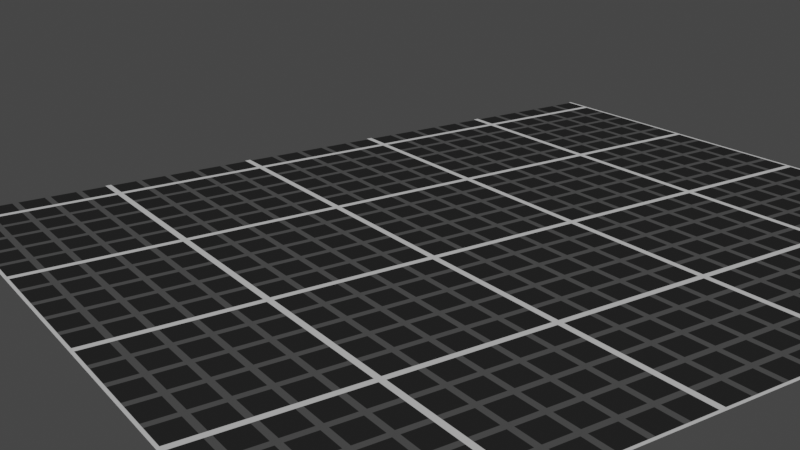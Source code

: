 # Source: B4V3P.blend  (saved by Blender 3.2.14; exported with 4.5.12 LTS)
import bpy
from mathutils import Matrix  # noqa: F401  (used for matrix-valued properties, if any)

bpy.ops.wm.read_factory_settings(use_empty=True)
scene = bpy.context.scene
scene.name = 'Scene'

# ---- collections
col_collection = bpy.data.collections.new('Collection'); scene.collection.children.link(col_collection)
col_layers = bpy.data.collections.new('Layers'); scene.collection.children.link(col_layers)

# ---- materials (node trees are filled in below, after node groups)
mat_pla = bpy.data.materials.new('PLA')
mat_pla.use_transparent_shadow = False
mat_pla.diffuse_color = (0.2076, 0.8, 0.1588, 1.0)
mat_bed = bpy.data.materials.new('bed')
mat_bed.use_transparent_shadow = False
mat_bed.diffuse_color = (0.01341, 0.01341, 0.01341, 1.0)

# ---- node groups
ng_auto_smooth = bpy.data.node_groups.new('Auto Smooth', 'GeometryNodeTree')
_s = ng_auto_smooth.interface.new_socket(name='Geometry', in_out='OUTPUT', socket_type='NodeSocketGeometry')
_s = ng_auto_smooth.interface.new_socket(name='Geometry', in_out='INPUT', socket_type='NodeSocketGeometry')
_s = ng_auto_smooth.interface.new_socket(name='Angle', in_out='INPUT', socket_type='NodeSocketFloat')
_s.subtype = 'ANGLE'
_s.min_value = 0.0
_s.max_value = 3.142
ng_auto_smooth.is_modifier = True
_N = ng_auto_smooth.nodes; _L = ng_auto_smooth.links
n0 = _N.new('NodeGroupOutput'); n0.name = 'Group Output'; n0.location = (480, -100)
n1 = _N.new('NodeGroupInput'); n1.name = 'Group Input'; n1.location = (-420, -300)
n2 = _N.new('NodeGroupInput'); n2.name = 'Group Input.001'; n2.location = (-60, -100)
n3 = _N.new('GeometryNodeSetShadeSmooth'); n3.name = 'Set Shade Smooth'; n3.location = (120, -100)
n3.domain = 'EDGE'
n4 = _N.new('GeometryNodeSetShadeSmooth'); n4.name = 'Set Shade Smooth.001'; n4.location = (300, -100)
n5 = _N.new('GeometryNodeInputMeshEdgeAngle'); n5.name = 'Edge Angle'; n5.location = (-420, -220)
n6 = _N.new('GeometryNodeInputEdgeSmooth'); n6.name = 'Is Edge Smooth'; n6.location = (-60, -160)
n7 = _N.new('GeometryNodeInputShadeSmooth'); n7.name = 'Is Face Smooth'; n7.location = (-240, -340)
n8 = _N.new('FunctionNodeBooleanMath'); n8.name = 'Boolean Math'; n8.location = (-60, -220)
n9 = _N.new('FunctionNodeCompare'); n9.name = 'Compare'; n9.location = (-240, -180)
n9.operation = 'LESS_EQUAL'
_L.new(n5.outputs[0], n9.inputs[0])
_L.new(n4.outputs[0], n0.inputs[0])
_L.new(n1.outputs[1], n9.inputs[1])
_L.new(n9.outputs[0], n8.inputs[0])
_L.new(n7.outputs[0], n8.inputs[1])
_L.new(n2.outputs[0], n3.inputs[0])
_L.new(n6.outputs[0], n3.inputs[1])
_L.new(n3.outputs[0], n4.inputs[0])
_L.new(n8.outputs[0], n3.inputs[2])
n0.is_active_output = True

# ---- material node trees
mat_pla.use_nodes = True; mat_pla.node_tree.nodes.clear()
_N = mat_pla.node_tree.nodes; _L = mat_pla.node_tree.links
n0 = _N.new('ShaderNodeBsdfPrincipled'); n0.name = 'Principled BSDF'; n0.location = (10, 300)
n0.distribution = 'GGX'
n0.subsurface_method = 'RANDOM_WALK_SKIN'
n0.inputs[0].default_value = (0.2362, 0.8, 0.2022, 1.0)
n0.inputs[2].default_value = 0.1
n0.inputs[3].default_value = 1.45
n0.inputs[8].default_value = 1.0
n0.inputs[10].default_value = 0.2
n0.inputs[27].default_value = (0.0, 0.0, 0.0, 1.0)
n0.inputs[28].default_value = 1.0
n1 = _N.new('ShaderNodeOutputMaterial'); n1.name = 'Material Output'; n1.location = (300, 300)
_L.new(n0.outputs[0], n1.inputs[0])
n1.is_active_output = True
mat_bed.use_nodes = True; mat_bed.node_tree.nodes.clear()
_N = mat_bed.node_tree.nodes; _L = mat_bed.node_tree.links
n0 = _N.new('ShaderNodeBsdfPrincipled'); n0.name = 'Principled BSDF'; n0.location = (10, 300)
n0.distribution = 'GGX'
n0.subsurface_method = 'RANDOM_WALK_SKIN'
n0.inputs[0].default_value = (0.003095, 0.003095, 0.003095, 1.0)
n0.inputs[3].default_value = 1.45
n0.inputs[27].default_value = (0.0, 0.0, 0.0, 1.0)
n0.inputs[28].default_value = 1.0
n1 = _N.new('ShaderNodeOutputMaterial'); n1.name = 'Material Output'; n1.location = (300, 300)
n2 = _N.new('ShaderNodeEmission'); n2.name = 'Emission Viewer'; n2.location = (300, 340)
n2.label = 'Viewer'
n2.hide = True
n3 = _N.new('ShaderNodeTexCoord'); n3.name = 'Texture Coordinate'; n3.location = (-1040, 240)
n4 = _N.new('ShaderNodeRGB'); n4.name = 'RGB'; n4.location = (-1000, -80)
n4.outputs[0].default_value = (0.01341, 0.01341, 0.01341, 1.0)
n5 = _N.new('NodeReroute'); n5.name = 'Reroute.001'; n5.location = (-600, 80)
n5.width = 16
n6 = _N.new('ShaderNodeRGB'); n6.name = 'RGB.001'; n6.location = (-1000, -260)
n6.outputs[0].default_value = (0.3801, 0.3801, 0.3801, 1.0)
n7 = _N.new('ShaderNodeMix'); n7.name = 'Mix'; n7.location = (-260, -56)
n7.data_type = 'RGBA'
n7.inputs[0].default_value = 0.1
n8 = _N.new('ShaderNodeTexBrick'); n8.name = 'Brick Texture'; n8.location = (-540, 320)
n8.offset = 0.0
n8.inputs[4].default_value = 0.02
n8.inputs[8].default_value = 1.0
n8.inputs[9].default_value = 1.0
n9 = _N.new('ShaderNodeMapping'); n9.name = 'Mapping'; n9.location = (-840, 260)
n9.width = 240
n10 = _N.new('NodeReroute'); n10.name = 'Reroute.002'; n10.location = (-607, -251)
n10.width = 16
n11 = _N.new('NodeReroute'); n11.name = 'Reroute.003'; n11.location = (-700, -100)
n11.width = 16
n12 = _N.new('NodeReroute'); n12.name = 'Reroute'; n12.location = (-700, -260)
n12.width = 16
n13 = _N.new('ShaderNodeTexBrick'); n13.name = 'Brick Texture.001'; n13.location = (-540, -88)
n13.offset = 0.0
n13.inputs[4].default_value = 0.1
n13.inputs[5].default_value = 0.1
n13.inputs[8].default_value = 1.0
n13.inputs[9].default_value = 1.0
_L.new(n9.outputs[0], n8.inputs[0])
_L.new(n2.outputs[0], n1.inputs[0])
_L.new(n5.outputs[0], n8.inputs[1])
_L.new(n5.outputs[0], n8.inputs[2])
_L.new(n3.outputs[3], n9.inputs[0])
_L.new(n12.outputs[0], n8.inputs[3])
_L.new(n6.outputs[0], n12.inputs[0])
_L.new(n11.outputs[0], n5.inputs[0])
_L.new(n8.outputs[0], n7.inputs[6])
_L.new(n7.outputs[2], n2.inputs[0])
_L.new(n12.outputs[0], n13.inputs[3])
_L.new(n10.outputs[0], n13.inputs[1])
_L.new(n11.outputs[0], n10.inputs[0])
_L.new(n10.outputs[0], n13.inputs[2])
_L.new(n4.outputs[0], n11.inputs[0])
_L.new(n13.outputs[0], n7.inputs[7])
_L.new(n9.outputs[0], n13.inputs[0])
n1.is_active_output = True

# ---- world
world_world = bpy.data.worlds.new('World'); scene.world = world_world
world_world.use_nodes = True; world_world.node_tree.nodes.clear()
_N = world_world.node_tree.nodes; _L = world_world.node_tree.links
n0 = _N.new('ShaderNodeOutputWorld'); n0.name = 'World Output'; n0.location = (300, 300)
n1 = _N.new('ShaderNodeBackground'); n1.name = 'Background'; n1.location = (10, 300)
n1.inputs[0].default_value = (0.05088, 0.05088, 0.05088, 1.0)
_L.new(n1.outputs[0], n0.inputs[0])
n0.is_active_output = True
world_world.color = (0.05088, 0.05088, 0.05088)
world_world.use_sun_shadow = False
world_world.sun_shadow_jitter_overblur = 0.0

# ---- cameras
cam_camera = bpy.data.cameras.new('Camera')
cam_camera.ortho_scale = 7.314

# ---- lights
light_light = bpy.data.lights.new('Light', 'AREA')
light_light.transmission_factor = 0.0
light_light.energy = 7.854e+05
light_light.shadow_soft_size = 100.0
light_light.shadow_maximum_resolution = 0.002
light_light.use_absolute_resolution = True
light_light.shape = 'DISK'
light_light.size = 100.0
light_light.size_y = 200.0

# ---- meshes
me_cube = bpy.data.meshes.new('Cube')
me_cube.from_pydata([(-10.0, -10.0, -10.0), (-10.0, 10.0, -10.0), (10.0, -10.0, -10.0), (10.0, 10.0, -10.0), (-10.0, 10.0, 10.0), (-10.0, -10.0, 10.0), (10.0, 10.0, 10.0), (10.0, -10.0, 10.0)], [], [(1, 0, 2, 3), (4, 6, 7, 5), (2, 0, 5, 7), (1, 3, 6, 4), (3, 2, 7, 6), (0, 1, 4, 5)])
me_cube.polygons.foreach_set('use_smooth', [True] * 6)
_uv = me_cube.uv_layers.new(name='UVMap')
_uv.uv.foreach_set('vector', [0.125, 0.5, 0.125, 0.75, 0.375, 0.75, 0.375, 0.5, 0.125, 0.5, 0.375, 0.5, 0.375, 0.75, 0.125, 0.75, 0.375, 0.75, 0.125, 0.75, 0.125, 0.75, 0.375, 0.75, 0.125, 0.5, 0.375, 0.5, 0.375, 0.5, 0.125, 0.5, 0.375, 0.5, 0.375, 0.75, 0.375, 0.75, 0.375, 0.5, 0.125, 0.75, 0.125, 0.5, 0.125, 0.5, 0.125, 0.75])
me_cube.materials.append(mat_pla)
me_cube.update()
me_plane = bpy.data.meshes.new('Plane')
me_plane.from_pydata([(-7.629e-06, -7.629e-06, 0.0), (250.0, -7.629e-06, 0.0), (-7.629e-06, 210.0, 0.0), (250.0, 210.0, 0.0)], [], [(0, 1, 3, 2)])
_uv = me_plane.uv_layers.new(name='UVMap')
_uv.uv.foreach_set('vector', [0.0, 0.0, 1.0, 0.0, 1.0, 1.0, 0.0, 1.0])
me_plane.materials.append(mat_bed)
me_plane.update()

# ---- curves / text
cu_beziercircle_001 = bpy.data.curves.new('BezierCircle.001', 'CURVE')
cu_beziercircle_001.dimensions = '3D'
_sp = cu_beziercircle_001.splines.new('BEZIER'); _sp.bezier_points.add(5)
_sp.bezier_points.foreach_set('co', [-0.3675, 0.175, 0.0, -0.1925, 0.35, 0.0, 0.1575, 0.35, 0.0, 0.3325, 0.175, 0.0, 0.1575, -1.335e-08, 0.0, -0.1925, -1.335e-08, 0.0])
_sp.bezier_points.foreach_set('handle_left', [-0.3675, 0.07838, 0.0, -0.2891, 0.35, 0.0, 0.04083, 0.35, 0.0, 0.3325, 0.2716, 0.0, 0.2541, -1.335e-08, 0.0, -0.07583, -1.335e-08, 0.0])
_sp.bezier_points.foreach_set('handle_right', [-0.3675, 0.2716, 0.0, -0.07583, 0.35, 0.0, 0.2541, 0.35, 0.0, 0.3325, 0.07838, 0.0, 0.04083, -1.335e-08, 0.0, -0.2891, -1.335e-08, 0.0])
_sp.order_u = 0
_sp.order_v = 0
_sp.resolution_u = 2
_sp.use_cyclic_u = True
cu_beziercircle_001.use_path = True
cu_beziercircle_001.resolution_u = 2
cu_beziercircle_001.fill_mode = 'FULL'
cu_beziercircle_001.use_fill_caps = True

# ---- objects
ob_profile = bpy.data.objects.new('PROFILE', cu_beziercircle_001)
ob_cube = bpy.data.objects.new('Cube', me_cube)
ob_light = bpy.data.objects.new('Light', light_light)
ob_camera = bpy.data.objects.new('Camera', cam_camera)
ob_plane = bpy.data.objects.new('Plane', me_plane)

# ---- transforms, parenting, visibility, modifiers, constraints
ob_profile.location = (0.0, 0.0, 0.0)
ob_cube.location = (0.0, 0.0, 0.0)
ob_cube.hide_render = True
_m = ob_cube.modifiers.new('Bevel', 'BEVEL')
_m.width = 0.2
_m.width_pct = 0.2
_m = ob_cube.modifiers.new('Auto Smooth', 'NODES')
_m.node_group = ng_auto_smooth
_gi = [s.identifier for s in ng_auto_smooth.interface.items_tree if s.item_type == 'SOCKET' and s.in_out == 'INPUT']
_m[_gi[1]] = 0.5236  # Angle
ob_light.location = (-31.67, 196.1, 112.1)
ob_light.rotation_euler = (-0.5918, -0.6509, 0.205)
ob_light.lock_rotations_4d = False
ob_light.empty_display_type = 'ARROWS'
ob_light.color = (0.0, 0.0, 0.0, 0.0)
ob_light.lineart.crease_threshold = 0.0
ob_camera.location = (-64.07, -125.3, 110.9)
ob_camera.rotation_euler = (1.221, 5.897e-07, -0.5971)
ob_camera.lock_rotations_4d = False
ob_camera.empty_display_type = 'ARROWS'
ob_camera.color = (0.0, 0.0, 0.0, 0.0)
ob_camera.display_type = 'WIRE'
ob_camera.lineart.crease_threshold = 0.0
ob_plane.location = (0.0, 0.0, 0.0)

# ---- collection membership
scene.collection.objects.link(ob_profile)
scene.collection.objects.link(ob_cube)
col_collection.objects.link(ob_light)
col_collection.objects.link(ob_camera)
col_collection.objects.link(ob_plane)

# ---- scene / render settings (as saved in the file)
scene.camera = ob_camera
scene.frame_start = 1; scene.frame_end = 250; scene.frame_set(1)
scene.render.engine = 'BLENDER_EEVEE_NEXT'
scene.render.image_settings.file_format = 'JPEG'
scene.render.image_settings.color_mode = 'RGB'
scene.cycles.sampling_pattern = 'TABULATED_SOBOL'
scene.cycles.use_light_tree = False
scene.eevee.taa_render_samples = 16
scene.eevee.use_gtao = True
scene.eevee.use_raytracing = True
scene.view_settings.view_transform = 'Filmic'
scene.unit_settings.scale_length = 0.001
bpy.context.view_layer.update()
